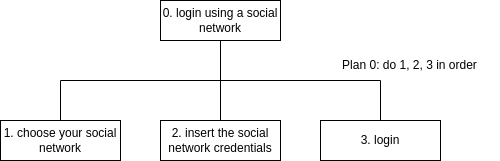

The diagram above was exported from draw.io. Its source (the exported page's mxGraphModel, read from the mxfile embedded in the PNG):
<mxGraphModel dx="683" dy="297" grid="1" gridSize="10" guides="1" tooltips="1" connect="1" arrows="1" fold="1" page="1" pageScale="1" pageWidth="1169" pageHeight="827" math="0" shadow="0">
  <root>
    <mxCell id="0" />
    <mxCell id="1" parent="0" />
    <mxCell id="LwxMLPN20SWtX-hT_mcb-1" value="0. login using a social network" style="rounded=0;whiteSpace=wrap;html=1;" parent="1" vertex="1">
      <mxGeometry x="444" y="40" width="120" height="40" as="geometry" />
    </mxCell>
    <mxCell id="LwxMLPN20SWtX-hT_mcb-3" value="1. choose your social network" style="rounded=0;whiteSpace=wrap;html=1;" parent="1" vertex="1">
      <mxGeometry x="284" y="160" width="120" height="40" as="geometry" />
    </mxCell>
    <mxCell id="LwxMLPN20SWtX-hT_mcb-4" value="2. insert the social network credentials" style="rounded=0;whiteSpace=wrap;html=1;" parent="1" vertex="1">
      <mxGeometry x="444" y="160" width="120" height="40" as="geometry" />
    </mxCell>
    <mxCell id="LwxMLPN20SWtX-hT_mcb-9" value="3. login" style="rounded=0;whiteSpace=wrap;html=1;" parent="1" vertex="1">
      <mxGeometry x="604" y="160" width="120" height="40" as="geometry" />
    </mxCell>
    <mxCell id="LwxMLPN20SWtX-hT_mcb-30" value="" style="endArrow=none;html=1;rounded=0;exitX=0.5;exitY=0;exitDx=0;exitDy=0;entryX=0.5;entryY=1;entryDx=0;entryDy=0;edgeStyle=orthogonalEdgeStyle;" parent="1" source="LwxMLPN20SWtX-hT_mcb-3" target="LwxMLPN20SWtX-hT_mcb-1" edge="1">
      <mxGeometry width="50" height="50" relative="1" as="geometry">
        <mxPoint x="-36" y="150" as="sourcePoint" />
        <mxPoint x="14" y="100" as="targetPoint" />
      </mxGeometry>
    </mxCell>
    <mxCell id="LwxMLPN20SWtX-hT_mcb-31" value="" style="endArrow=none;html=1;rounded=0;entryX=0.5;entryY=1;entryDx=0;entryDy=0;exitX=0.5;exitY=0;exitDx=0;exitDy=0;edgeStyle=orthogonalEdgeStyle;" parent="1" source="LwxMLPN20SWtX-hT_mcb-4" target="LwxMLPN20SWtX-hT_mcb-1" edge="1">
      <mxGeometry width="50" height="50" relative="1" as="geometry">
        <mxPoint x="414" y="190" as="sourcePoint" />
        <mxPoint x="464" y="140" as="targetPoint" />
      </mxGeometry>
    </mxCell>
    <mxCell id="LwxMLPN20SWtX-hT_mcb-33" value="" style="endArrow=none;html=1;rounded=0;entryX=0.5;entryY=1;entryDx=0;entryDy=0;exitX=0.5;exitY=0;exitDx=0;exitDy=0;edgeStyle=orthogonalEdgeStyle;" parent="1" source="LwxMLPN20SWtX-hT_mcb-9" target="LwxMLPN20SWtX-hT_mcb-1" edge="1">
      <mxGeometry width="50" height="50" relative="1" as="geometry">
        <mxPoint x="854" y="220" as="sourcePoint" />
        <mxPoint x="904" y="170" as="targetPoint" />
      </mxGeometry>
    </mxCell>
    <mxCell id="LwxMLPN20SWtX-hT_mcb-36" value="Plan 0: do 1, 2, 3 in order" style="text;html=1;align=center;verticalAlign=middle;whiteSpace=wrap;rounded=0;" parent="1" vertex="1">
      <mxGeometry x="604" y="90" width="179" height="30" as="geometry" />
    </mxCell>
  </root>
</mxGraphModel>